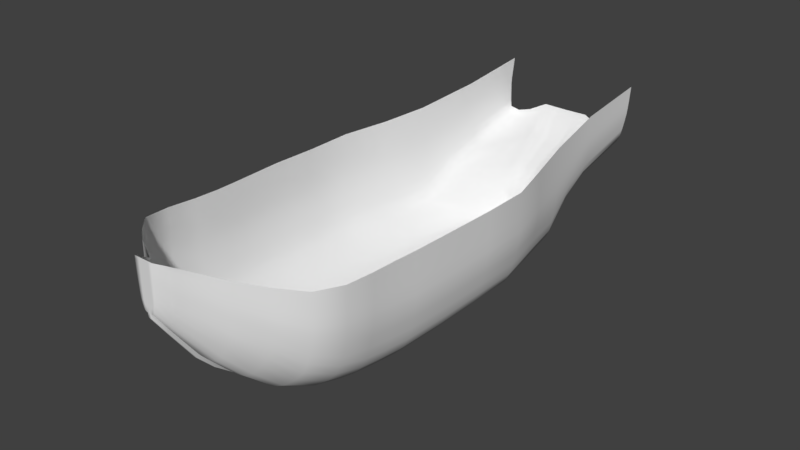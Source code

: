 # Source: newShipImproved.blend  (saved by Blender 2.79.0; exported with 4.5.12 LTS)
import bpy
from mathutils import Matrix  # noqa: F401  (used for matrix-valued properties, if any)

bpy.ops.wm.read_factory_settings(use_empty=True)
scene = bpy.context.scene
scene.name = 'Scene'

# ---- collections
col_collection_1 = bpy.data.collections.new('Collection 1'); scene.collection.children.link(col_collection_1)

# ---- world
world_world = bpy.data.worlds.new('World'); scene.world = world_world
world_world.color = (0.05088, 0.05088, 0.05088)
world_world.use_sun_shadow = False
world_world.sun_shadow_jitter_overblur = 0.0
world_world.cycles.sampling_method = 'MANUAL'

# ---- meshes
me_plane_001 = bpy.data.meshes.new('Plane.001')
me_plane_001.from_pydata([(-2.247, -0.9654, 3.14e-09), (-3.787, 0.1961, -7.287e-08), (-2.772, -0.7118, -1.552e-07), (-3.383, -0.2427, -1.126e-07), (-4.001, 0.6117, -3.52e-08), (-4.134, 1.085, 7.714e-09), (-4.249, 1.593, 5.376e-08), (-4.336, 2.061, 9.615e-08), (-4.359, 2.54, 1.396e-07), (-4.359, 3.077, 1.883e-07), (-4.347, 3.694, 2.442e-07), (-4.342, 4.143, 2.944e-07), (-1.756, -1.046, -4.186e-09), (-1.254, -1.069, -6.28e-09), (-0.7287, -1.081, -7.326e-09), (-0.238, -1.069, -6.28e-09), (-0.2264, -1.254, -2.303e-08), (-0.05324, -1.283, -2.564e-08), (-2.247, -0.9043, -1.988), (-3.787, 0.1961, -1.988), (-2.772, -0.6507, -1.988), (-3.383, -0.1816, -1.988), (-4.001, 0.6117, -1.988), (-4.134, 1.085, -1.988), (-4.249, 1.593, -1.988), (-4.336, 2.061, -1.988), (-4.359, 2.54, -1.988), (-4.359, 3.077, -1.988), (-4.347, 3.694, -1.988), (-4.342, 4.143, -1.988), (-1.756, -0.9851, -1.988), (-1.254, -1.008, -1.988), (-0.7287, -1.02, -1.988), (-0.238, -1.008, -1.988), (-0.2264, -1.254, -1.988), (-0.05324, -1.283, -1.988), (-2.094, -0.7661, -3.988), (-3.397, 0.1961, -3.988), (-2.538, -0.5125, -3.988), (-3.055, -0.04338, -3.988), (-3.578, 0.6117, -3.988), (-3.69, 1.085, -3.988), (-3.788, 1.593, -3.988), (-3.861, 2.061, -3.988), (-3.881, 2.54, -3.988), (-3.881, 3.077, -3.988), (-3.871, 3.694, -3.988), (-3.866, 4.214, -3.988), (-1.679, -0.8469, -3.988), (-1.254, -0.87, -3.988), (-0.8095, -0.8815, -3.988), (-0.3944, -0.87, -3.988), (-0.2001, -1.325, -3.988), (-0.05357, -1.354, -3.988), (-1.668, -0.6092, -5.947), (-3.111, 0.3529, -5.947), (-1.978, -0.3557, -5.947), (-2.873, 0.1135, -5.947), (-3.237, 0.6629, -5.947), (-3.316, 1.085, -5.947), (-3.384, 1.593, -5.947), (-3.435, 2.061, -5.947), (-3.449, 2.54, -5.947), (-3.449, 3.077, -5.947), (-3.442, 3.694, -5.947), (-3.438, 4.365, -5.93), (-1.378, -0.69, -5.947), (-1.082, -0.7131, -5.947), (-0.7717, -0.7247, -5.947), (-0.4819, -0.7131, -5.947), (-0.2009, -1.384, -5.947), (-0.07097, -1.413, -5.947), (-0.8961, -0.4277, -7.075), (-3.076, 4.404, -8.891), (-1.095, -0.1741, -7.075), (-1.327, 0.295, -7.075), (-3.082, 3.974, -8.891), (-3.082, 3.59, -8.891), (-3.071, 3.242, -8.891), (-3.032, 2.845, -8.891), (-2.98, 2.491, -8.891), (-2.921, 2.203, -8.891), (-2.563, 1.831, -9.031), (-2.825, 1.991, -8.891), (-0.7101, -0.5085, -7.075), (-0.5198, -0.5316, -7.075), (-0.3207, -0.5431, -7.075), (-0.1347, -0.5316, -7.075), (-0.1898, -1.419, -7.075), (-0.06471, -1.448, -7.075), (-2.247, -0.9654, 1.936), (-3.787, 0.1961, 1.936), (-2.772, -0.7118, 1.936), (-3.383, -0.2427, 1.936), (-4.001, 0.6117, 1.936), (-4.134, 1.085, 1.936), (-4.249, 1.593, 1.936), (-4.336, 2.061, 1.936), (-4.359, 2.54, 1.936), (-4.359, 3.077, 1.936), (-4.347, 3.694, 1.936), (-4.342, 4.2, 1.936), (-1.756, -1.046, 1.936), (-1.254, -1.069, 1.936), (-0.7287, -1.081, 1.936), (-0.238, -1.069, 1.936), (-0.2264, -1.254, 1.936), (-0.05324, -1.283, 1.936), (-2.18, -0.9654, 4.04), (-3.72, 0.1961, 4.04), (-2.704, -0.7118, 4.04), (-3.316, -0.2427, 4.04), (-3.934, 0.6117, 4.04), (-4.067, 1.085, 4.04), (-4.182, 1.593, 4.04), (-4.269, 2.061, 4.04), (-4.292, 2.54, 4.04), (-4.292, 3.077, 4.04), (-4.28, 3.646, 4.04), (-4.274, 4.214, 4.04), (-1.689, -1.046, 4.04), (-1.187, -1.069, 4.04), (-0.6613, -1.081, 4.04), (-0.1706, -1.069, 4.04), (-0.1591, -1.254, 4.04), (0.0141, -1.283, 4.04), (-2.129, -0.8812, 5.084), (-3.67, 0.2802, 5.084), (-2.654, -0.6276, 5.084), (-3.266, -0.1585, 5.084), (-3.883, 0.6959, 5.084), (-4.016, 1.169, 5.084), (-4.131, 1.677, 5.084), (-4.218, 2.145, 5.084), (-4.241, 2.652, 5.084), (-4.241, 3.111, 5.084), (-4.23, 3.626, 5.084), (-4.224, 4.24, 5.084), (-1.638, -0.962, 5.084), (-1.136, -0.9851, 5.084), (-0.6108, -0.9966, 5.084), (-0.1201, -0.9851, 5.084), (-0.1086, -1.17, 5.084), (0.0646, -1.199, 5.084), (-2.129, -0.7175, 6.128), (-3.67, 0.4439, 6.128), (-2.654, -0.464, 6.128), (-3.266, 0.005175, 6.128), (-3.883, 0.8596, 6.128), (-4.016, 1.333, 6.128), (-4.131, 1.841, 6.128), (-4.218, 2.309, 6.128), (-4.241, 2.788, 6.128), (-4.241, 3.173, 6.128), (-4.23, 3.636, 6.128), (-4.224, 4.284, 6.14), (-1.638, -0.7983, 6.128), (-1.136, -0.8214, 6.128), (-0.6108, -0.833, 6.128), (-0.1201, -0.8214, 6.128), (-0.1086, -1.006, 6.128), (0.0646, -1.035, 6.128), (-2.129, -0.3296, 7.388), (-3.67, 0.8318, 7.388), (-2.654, -0.07609, 7.388), (-3.266, 0.393, 7.388), (-3.883, 1.247, 7.388), (-4.016, 1.617, 7.388), (-4.131, 2.121, 7.388), (-4.211, 2.642, 7.388), (-4.234, 3.006, 7.388), (-4.241, 3.369, 7.388), (-4.23, 3.765, 7.388), (-4.224, 4.389, 7.388), (-1.638, -0.4105, 7.388), (-1.136, -0.4336, 7.388), (-0.6108, -0.4451, 7.388), (-0.1201, -0.4336, 7.388), (-0.1086, -0.6183, 7.388), (0.0646, -0.6472, 7.388), (0.0603, -0.07885, 8.601), (-0.1004, -0.04999, 8.601), (-0.1111, 0.1347, 8.601), (-0.5665, 0.1232, 8.601), (-1.054, 0.1347, 8.601), (-1.52, 0.1578, 8.601), (-3.92, 4.57, 8.601), (-3.925, 4.066, 8.601), (-3.936, 3.656, 8.601), (-3.929, 3.288, 8.601), (-3.908, 2.992, 8.601), (-3.834, 2.586, 8.601), (-3.727, 2.162, 8.601), (-3.604, 1.816, 8.601), (-3.03, 0.9613, 8.601), (-2.463, 0.4922, 8.601), (-3.405, 1.4, 8.601), (-1.976, 0.2387, 8.601), (0.0453, 0.5739, 9.419), (-0.07958, 0.6027, 9.419), (-0.08791, 0.7875, 9.419), (-0.4417, 0.7759, 9.419), (-0.8206, 0.7875, 9.419), (-1.183, 0.8106, 9.419), (-3.047, 4.757, 9.419), (-3.051, 4.346, 9.419), (-3.06, 3.996, 9.419), (-3.055, 3.65, 9.419), (-3.038, 3.426, 9.419), (-2.98, 3.122, 9.419), (-2.897, 2.768, 9.419), (-2.801, 2.468, 9.419), (-2.356, 1.614, 9.419), (-1.915, 1.145, 9.419), (-2.647, 2.053, 9.419), (-1.537, 0.8914, 9.419), (-0.06586, 2.727, 11.13), (-0.0812, 2.755, 11.13), (-0.08222, 2.94, 11.13), (-0.1257, 2.929, 11.13), (-0.1722, 2.94, 11.13), (-0.2167, 2.963, 11.13), (-0.4457, 5.285, 11.13), (-0.4462, 5.083, 11.13), (-0.4472, 4.945, 11.13), (-0.4466, 4.732, 11.13), (-0.4445, 4.567, 11.13), (-0.4375, 4.374, 11.13), (-0.4273, 4.174, 11.13), (-0.4155, 3.962, 11.13), (-0.3608, 3.388, 11.13), (-0.3066, 3.19, 11.13), (-0.3966, 3.689, 11.13), (-0.2602, 3.044, 11.13), (-1.085, 1.64, 10.14), (-1.83, 2.7, 10.14), (-1.339, 1.893, 10.14), (-1.635, 2.362, 10.14), (-1.934, 2.974, 10.14), (-1.998, 3.269, 10.14), (-2.054, 3.567, 10.14), (-2.092, 3.827, 10.14), (-2.104, 4.066, 10.14), (-2.107, 4.397, 10.14), (-2.101, 4.619, 10.14), (-2.098, 4.952, 10.14), (-0.8482, 1.559, 10.14), (-0.6053, 1.536, 10.14), (-0.3513, 1.524, 10.14), (-0.114, 1.536, 10.14), (-0.1084, 1.351, 10.14), (-0.02464, 1.322, 10.14), (-0.06924, 3.547, 11.69), (-0.0826, 3.575, 11.69), (-0.08349, 3.746, 11.69), (-0.1213, 3.746, 11.69), (-0.1618, 3.752, 11.69), (-0.2088, 3.783, 11.69), (-0.3999, 5.631, 11.69), (-0.4004, 5.518, 11.69), (-0.4013, 5.426, 11.69), (-0.4007, 5.31, 11.69), (-0.3989, 5.162, 11.69), (-0.3928, 5.031, 11.69), (-0.3839, 4.864, 11.69), (-0.3737, 4.704, 11.69), (-0.3296, 4.14, 11.69), (-0.2953, 4.0, 11.69), (-0.3572, 4.411, 11.69), (-0.2494, 3.864, 11.69), (-0.1194, 3.954, 11.69), (-0.1102, 5.156, 11.69), (-0.05916, 5.021, 11.69), (-0.08158, 3.954, 11.69), (-0.05871, 3.746, 11.69), (-0.05805, 5.156, 11.69), (-0.1102, 5.303, 11.69), (-0.1607, 3.97, 11.69), (-0.1958, 4.034, 11.69), (-0.219, 4.693, 11.69), (-0.2195, 4.136, 11.69), (-0.2237, 4.399, 11.69), (-0.213, 5.025, 11.69), (-0.215, 4.858, 11.69), (-0.214, 5.307, 11.69), (-0.2122, 5.158, 11.69), (-0.2117, 5.514, 11.69), (-0.2126, 5.422, 11.69), (-0.07239, 5.156, 11.69), (-0.0735, 5.021, 11.69), (-0.2055, 5.631, 11.69), (-0.1113, 5.022, 11.69), (-0.03269, 4.689, 11.69), (-0.03158, 4.852, 11.69), (-0.1102, 4.853, 11.69), (-0.07239, 4.852, 11.69), (-0.0735, 4.689, 11.69), (-0.1113, 4.69, 11.69), (-0.05585, 4.128, 11.69), (-0.05217, 4.396, 11.69), (-0.1344, 5.631, 11.69), (-0.1102, 4.396, 11.69), (-0.07239, 4.396, 11.69), (-0.1364, 5.419, 11.69), (-0.1373, 5.511, 11.69), (-0.1402, 5.154, 11.69), (-0.1375, 5.303, 11.69), (-0.1453, 4.855, 11.69), (-0.1424, 5.023, 11.69), (-0.1518, 4.398, 11.69), (-0.146, 4.691, 11.69), (-0.157, 4.131, 11.69), (-0.07607, 4.128, 11.69), (-0.0549, 3.954, 11.69), (-0.1139, 4.129, 11.69), (-0.4537, -0.06809, -8.146), (-0.5252, 0.1225, -8.146), (-0.6475, 0.4507, -8.146), (-0.3632, -0.149, -8.146), (-0.2708, -0.1885, -8.146), (-0.1832, -0.1958, -8.146), (-0.1002, -0.1984, -8.146), (-0.2134, -1.502, -8.146), (-0.06958, -1.492, -8.146), (-0.1713, 0.32, -8.146), (-0.08828, 0.3213, -8.146), (-0.3411, 0.3993, -8.146), (-0.2614, 0.3381, -8.146), (-0.4182, 0.4615, -8.146), (-0.04228, 0.3213, -8.157), (-0.05415, -0.1984, -8.157), (-1.85, 2.63, -11.86), (-2.885, 2.82, -11.89), (-0.07239, 5.302, 11.69), (-0.1102, 5.419, 11.69), (-0.07239, 5.418, 11.69), (-0.0393, 5.301, 11.69), (-0.0393, 5.417, 11.69), (-0.1102, 5.511, 11.69), (-0.07239, 5.511, 11.69), (-0.1102, 5.631, 11.69), (-0.07239, 5.631, 11.69), (-0.05033, 5.511, 11.69), (-0.05033, 5.631, 11.69), (-3.074, 4.714, -8.891), (-1.887, 1.901, -9.978), (-1.176, 2.263, -11.05), (-0.489, 2.133, -11.05), (-0.2341, 2.134, -11.05), (-0.8699, 2.212, -11.05), (-0.6957, 2.253, -11.03), (-0.947, 2.274, -11.05), (-0.03426, 2.15, -11.05), (-1.05, 3.058, -11.92), (-1.047, 3.341, -11.96), (-1.26, 3.233, -11.94), (-1.262, 2.95, -11.9), (-1.848, 2.913, -11.9), (-2.472, 2.505, -11.84), (-2.436, 2.743, -11.87), (-3.04, 4.767, -12.17), (-3.045, 4.436, -12.12), (-3.045, 4.133, -12.07), (-3.035, 3.856, -12.03), (-2.996, 3.52, -11.99), (-2.944, 3.138, -11.93), (-2.789, 2.586, -11.85), (-3.038, 5.057, -12.21), (-0.903, 3.058, -11.92), (-0.9005, 3.341, -11.96), (-0.7644, 3.058, -11.92), (-0.7619, 3.341, -11.96), (-0.6172, 3.052, -11.92), (-0.6147, 3.334, -11.96), (-0.3003, 3.052, -11.92), (-0.3117, 3.334, -11.96), (-0.0461, 3.045, -11.92), (-0.04357, 3.327, -11.96), (-0.9119, 1.555, -9.495), (-0.6826, 1.566, -9.495), (-0.3302, 1.424, -9.495), (-0.1612, 1.426, -9.495), (-1.607, 1.296, -8.424), (-0.6055, 1.504, -9.495), (-0.4786, 1.493, -9.486), (-0.03827, 1.434, -9.499), (-3.259, 4.049, -7.419), (-3.265, 3.525, -7.419), (-2.968, 1.37, -7.317), (-2.718, 1.17, -7.387), (-3.256, 4.54, -7.411), (-3.148, 1.962, -7.396), (-3.079, 1.631, -7.317), (-3.208, 2.219, -7.419), (-3.253, 2.651, -7.419), (-3.265, 3.065, -7.419)], [], [(8, 7, 25, 26), (2, 0, 18, 20), (15, 16, 34, 33), (9, 8, 26, 27), (4, 1, 19, 22), (16, 17, 35, 34), (10, 9, 27, 28), (1, 3, 21, 19), (11, 10, 28, 29), (3, 2, 20, 21), (0, 12, 30, 18), (5, 4, 22, 23), (12, 13, 31, 30), (6, 5, 23, 24), (13, 14, 32, 31), (7, 6, 24, 25), (14, 15, 33, 32), (18, 30, 48, 36), (23, 22, 40, 41), (30, 31, 49, 48), (24, 23, 41, 42), (31, 32, 50, 49), (25, 24, 42, 43), (32, 33, 51, 50), (26, 25, 43, 44), (20, 18, 36, 38), (33, 34, 52, 51), (27, 26, 44, 45), (22, 19, 37, 40), (34, 35, 53, 52), (28, 27, 45, 46), (19, 21, 39, 37), (29, 28, 46, 47), (21, 20, 38, 39), (49, 50, 68, 67), (43, 42, 60, 61), (50, 51, 69, 68), (44, 43, 61, 62), (38, 36, 54, 56), (51, 52, 70, 69), (45, 44, 62, 63), (40, 37, 55, 58), (52, 53, 71, 70), (46, 45, 63, 64), (37, 39, 57, 55), (47, 46, 64, 65), (39, 38, 56, 57), (36, 48, 66, 54), (41, 40, 58, 59), (48, 49, 67, 66), (42, 41, 59, 60), (391, 392, 81, 80), (57, 56, 74, 75), (54, 66, 84, 72), (384, 380, 347, 350), (66, 67, 85, 84), (390, 386, 73, 344), (67, 68, 86, 85), (379, 383, 349, 351), (68, 69, 87, 86), (389, 382, 345, 82), (56, 54, 72, 74), (69, 70, 88, 87), (380, 381, 348, 347), (388, 389, 82, 83), (70, 71, 89, 88), (386, 387, 76, 73), (378, 379, 351, 346), (15, 14, 104, 105), (7, 8, 98, 97), (0, 2, 92, 90), (16, 15, 105, 106), (8, 9, 99, 98), (1, 4, 94, 91), (17, 16, 106, 107), (9, 10, 100, 99), (3, 1, 91, 93), (10, 11, 101, 100), (2, 3, 93, 92), (12, 0, 90, 102), (4, 5, 95, 94), (13, 12, 102, 103), (5, 6, 96, 95), (14, 13, 103, 104), (6, 7, 97, 96), (91, 94, 112, 109), (107, 106, 124, 125), (99, 100, 118, 117), (93, 91, 109, 111), (100, 101, 119, 118), (92, 93, 111, 110), (102, 90, 108, 120), (94, 95, 113, 112), (103, 102, 120, 121), (95, 96, 114, 113), (104, 103, 121, 122), (96, 97, 115, 114), (105, 104, 122, 123), (97, 98, 116, 115), (90, 92, 110, 108), (106, 105, 123, 124), (98, 99, 117, 116), (110, 111, 129, 128), (120, 108, 126, 138), (112, 113, 131, 130), (121, 120, 138, 139), (113, 114, 132, 131), (122, 121, 139, 140), (114, 115, 133, 132), (123, 122, 140, 141), (115, 116, 134, 133), (108, 110, 128, 126), (124, 123, 141, 142), (116, 117, 135, 134), (109, 112, 130, 127), (125, 124, 142, 143), (117, 118, 136, 135), (111, 109, 127, 129), (118, 119, 137, 136), (131, 132, 150, 149), (140, 139, 157, 158), (132, 133, 151, 150), (141, 140, 158, 159), (133, 134, 152, 151), (126, 128, 146, 144), (142, 141, 159, 160), (134, 135, 153, 152), (127, 130, 148, 145), (143, 142, 160, 161), (135, 136, 154, 153), (129, 127, 145, 147), (136, 137, 155, 154), (128, 129, 147, 146), (138, 126, 144, 156), (130, 131, 149, 148), (139, 138, 156, 157), (151, 152, 170, 169), (144, 146, 164, 162), (160, 159, 177, 178), (152, 153, 171, 170), (145, 148, 166, 163), (161, 160, 178, 179), (153, 154, 172, 171), (147, 145, 163, 165), (154, 155, 173, 172), (146, 147, 165, 164), (156, 144, 162, 174), (148, 149, 167, 166), (157, 156, 174, 175), (149, 150, 168, 167), (158, 157, 175, 176), (150, 151, 169, 168), (159, 158, 176, 177), (178, 177, 182, 181), (166, 167, 192, 193), (162, 164, 195, 197), (163, 166, 193, 196), (169, 170, 189, 190), (174, 162, 197, 185), (177, 176, 183, 182), (164, 165, 194, 195), (168, 169, 190, 191), (172, 173, 186, 187), (176, 175, 184, 183), (179, 178, 181, 180), (165, 163, 196, 194), (167, 168, 191, 192), (170, 171, 188, 189), (171, 172, 187, 188), (175, 174, 185, 184), (184, 185, 203, 202), (181, 182, 200, 199), (185, 197, 215, 203), (193, 192, 210, 211), (187, 186, 204, 205), (195, 194, 212, 213), (188, 187, 205, 206), (194, 196, 214, 212), (189, 188, 206, 207), (180, 181, 199, 198), (196, 193, 211, 214), (190, 189, 207, 208), (182, 183, 201, 200), (197, 195, 213, 215), (191, 190, 208, 209), (183, 184, 202, 201), (192, 191, 209, 210), (198, 199, 250, 251), (251, 250, 217, 216), (212, 214, 235, 237), (205, 204, 245, 244), (246, 234, 233, 221), (208, 207, 242, 241), (203, 215, 234, 246), (240, 241, 226, 227), (213, 212, 237, 236), (202, 203, 246, 247), (238, 239, 228, 229), (201, 202, 247, 248), (242, 243, 224, 225), (241, 242, 225, 226), (239, 240, 227, 228), (215, 213, 236, 234), (247, 246, 221, 220), (250, 249, 218, 217), (236, 237, 230, 231), (210, 209, 240, 239), (235, 238, 229, 232), (237, 235, 232, 230), (244, 245, 222, 223), (214, 211, 238, 235), (199, 200, 249, 250), (248, 247, 220, 219), (207, 206, 243, 242), (209, 208, 241, 240), (206, 205, 244, 243), (249, 248, 219, 218), (211, 210, 239, 238), (234, 236, 231, 233), (200, 201, 248, 249), (243, 244, 223, 224), (217, 218, 254, 253), (233, 231, 267, 269), (221, 233, 269, 257), (231, 230, 266, 267), (218, 219, 255, 254), (224, 223, 259, 260), (230, 232, 268, 266), (223, 222, 258, 259), (228, 227, 263, 264), (216, 217, 253, 252), (227, 226, 262, 263), (232, 229, 265, 268), (225, 224, 260, 261), (219, 220, 256, 255), (220, 221, 257, 256), (229, 228, 264, 265), (226, 225, 261, 262), (253, 254, 274, 252), (254, 255, 270, 273), (256, 257, 278, 277), (269, 267, 266, 280), (268, 265, 279, 281), (264, 263, 282, 283), (262, 261, 284, 285), (260, 259, 286, 287), (305, 271, 291, 308), (289, 291, 271, 288), (258, 290, 286, 259), (260, 287, 284, 261), (262, 285, 282, 263), (264, 283, 279, 265), (266, 268, 281, 280), (269, 280, 278, 257), (256, 277, 270, 255), (308, 291, 294, 307), (295, 294, 291, 289), (299, 302, 296, 292), (296, 295, 293, 292), (307, 294, 297, 310), (296, 297, 294, 295), (297, 301, 309, 310), (302, 301, 297, 296), (301, 314, 311, 309), (313, 273, 312, 298), (286, 290, 300, 304), (284, 287, 303, 306), (282, 285, 305, 308), (279, 283, 307, 310), (281, 309, 311, 280), (270, 277, 311, 314), (312, 302, 299, 298), (312, 314, 301, 302), (287, 286, 304, 303), (285, 284, 306, 305), (283, 282, 308, 307), (281, 279, 310, 309), (277, 278, 280, 311), (273, 270, 314, 312), (254, 273, 313, 274), (85, 86, 320, 319), (86, 87, 321, 320), (74, 72, 315, 316), (87, 88, 322, 321), (88, 89, 323, 322), (75, 74, 316, 317), (72, 84, 318, 315), (84, 85, 319, 318), (320, 321, 325, 324), (318, 319, 327, 326), (316, 315, 328, 317), (315, 318, 326, 328), (319, 320, 324, 327), (325, 321, 330, 329), (321, 322, 323, 330), (289, 288, 275, 272), (289, 272, 293, 295), (288, 271, 276, 333), (271, 305, 306, 276), (333, 276, 334, 335), (303, 334, 276, 306), (333, 335, 337, 336), (288, 333, 336, 275), (335, 334, 338, 339), (304, 338, 334, 303), (339, 338, 340, 341), (300, 340, 338, 304), (339, 341, 343, 342), (335, 339, 342, 337), (393, 391, 80, 79), (383, 384, 350, 349), (381, 385, 352, 348), (394, 393, 79, 78), (395, 394, 78, 77), (382, 378, 346, 345), (387, 395, 77, 76), (392, 388, 83, 81), (355, 356, 353, 354), (346, 356, 331, 345), (357, 331, 356, 355), (345, 331, 358, 82), (82, 358, 366, 83), (80, 81, 332, 365), (77, 78, 363, 362), (344, 73, 360, 367), (359, 358, 331, 357), (78, 79, 364, 363), (73, 76, 361, 360), (81, 83, 366, 332), (79, 80, 365, 364), (76, 77, 362, 361), (366, 358, 359, 332), (354, 353, 368, 369), (369, 368, 370, 371), (371, 370, 372, 373), (373, 372, 374, 375), (375, 374, 376, 377), (351, 353, 356, 346), (349, 368, 353, 351), (350, 370, 368, 349), (347, 372, 370, 350), (348, 374, 372, 347), (352, 376, 374, 348), (58, 55, 388, 392), (63, 62, 395, 387), (75, 317, 378, 382), (62, 61, 394, 395), (61, 60, 393, 394), (325, 329, 385, 381), (326, 327, 384, 383), (60, 59, 391, 393), (317, 328, 379, 378), (64, 63, 387, 386), (55, 57, 389, 388), (324, 325, 381, 380), (57, 75, 382, 389), (328, 326, 383, 379), (65, 64, 386, 390), (327, 324, 380, 384), (59, 58, 392, 391)])
me_plane_001.polygons.foreach_set('use_smooth', [True] * 360)
me_plane_001.use_remesh_preserve_volume = False
me_plane_001.use_remesh_preserve_attributes = False
me_plane_001.use_mirror_vertex_groups = False
me_plane_001.update()

# ---- objects
ob_ship = bpy.data.objects.new('Ship', me_plane_001)

# ---- transforms, parenting, visibility, modifiers, constraints
ob_ship.location = (0.0, 0.0, 0.0)
ob_ship.rotation_euler = (1.571, -0.0, 0.0)
ob_ship.lineart.crease_threshold = 0.0
_m = ob_ship.modifiers.new('Mirror', 'MIRROR')
_m.merge_threshold = 0.1437

# ---- collection membership
col_collection_1.objects.link(ob_ship)

# ---- scene / render settings (as saved in the file)
scene.frame_start = 1; scene.frame_end = 250; scene.frame_set(1)
scene.render.engine = 'BLENDER_EEVEE_NEXT'
scene.render.resolution_percentage = 50
scene.render.dither_intensity = 0.0
scene.cycles.use_denoising = False
scene.cycles.samples = 128
scene.cycles.sampling_pattern = 'TABULATED_SOBOL'
scene.cycles.use_adaptive_sampling = False
scene.cycles.use_light_tree = False
scene.cycles.blur_glossy = 0.0
scene.cycles.sample_clamp_indirect = 0.0
scene.view_settings.view_transform = 'Standard'
bpy.context.view_layer.update()

# ---- added for rendering (the .blend has no active camera and no usable light): camera, sun
cam_auto = bpy.data.cameras.new('AutoCamera')
cam_auto.lens = 50.0
cam_auto.sensor_width = 36.0
cam_auto.clip_end = 1000.0
ob_auto_camera = bpy.data.objects.new('AutoCamera', cam_auto)
scene.collection.objects.link(ob_auto_camera)
ob_auto_camera.location = (24.4426, -29.0715, 21.6186)
ob_auto_camera.rotation_euler = (1.09748, -7.21219e-08, 0.694738)
scene.camera = ob_auto_camera
light_auto_sun = bpy.data.lights.new('AutoSun', 'SUN')
light_auto_sun.energy = 3.0
light_auto_sun.angle = 0.0523599
ob_auto_sun = bpy.data.objects.new('AutoSun', light_auto_sun)
scene.collection.objects.link(ob_auto_sun)
ob_auto_sun.rotation_euler = (0.872665, 0.174533, 0.523599)
bpy.context.view_layer.update()
